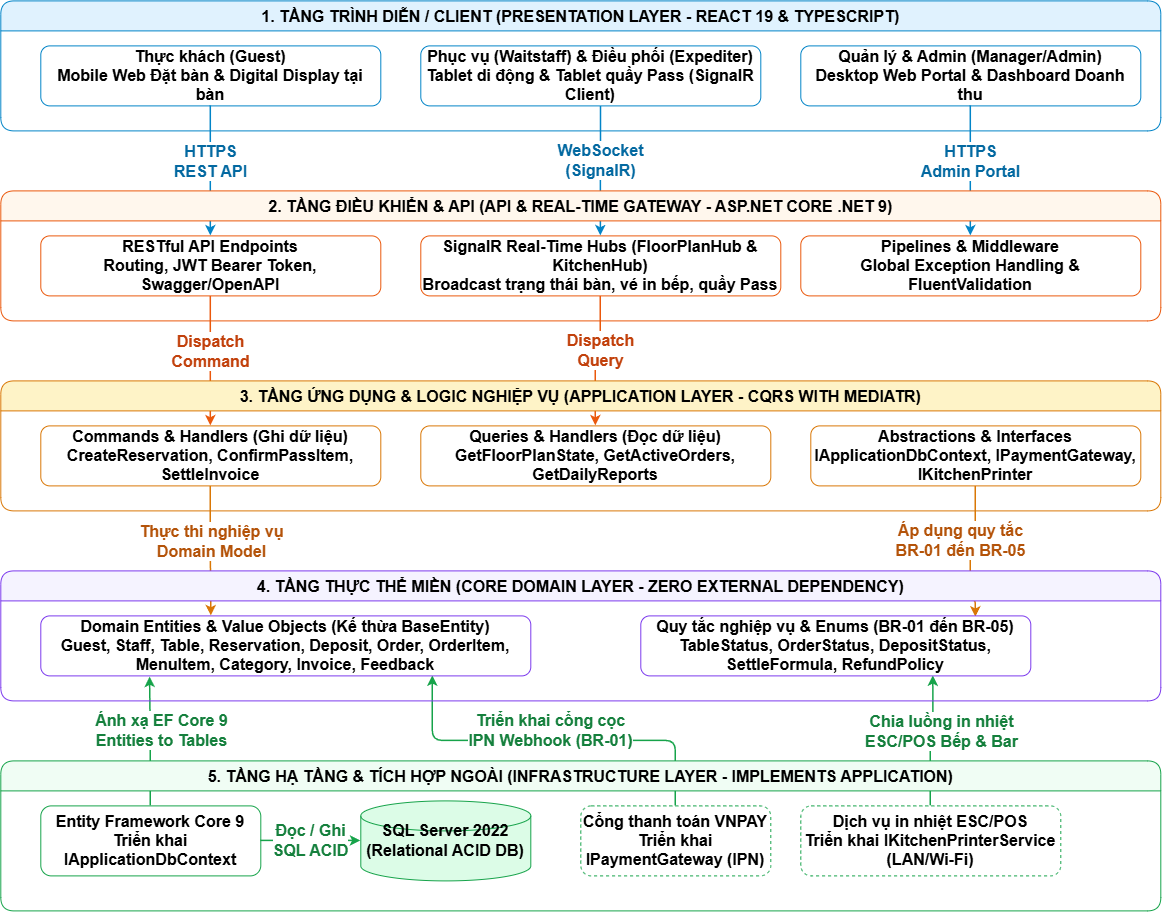

The diagram above was exported from draw.io. Its source (the exported page's mxGraphModel, read from the mxfile embedded in the PNG):
<mxGraphModel dx="2020" dy="1201" grid="1" gridSize="10" guides="1" tooltips="1" connect="1" arrows="1" fold="1" page="1" pageScale="1" pageWidth="1400" pageHeight="980" math="0" shadow="0">
  <root>
    <mxCell id="0" />
    <mxCell id="1" parent="0" />
    <mxCell id="tier_pres" parent="1" style="swimlane;startSize=30;fillColor=#e0f2fe;strokeColor=#0284c7;fontStyle=1;rounded=1;fontSize=16;" value="1. TẦNG TRÌNH DIỄN / CLIENT (PRESENTATION LAYER - REACT 19 &amp; TYPESCRIPT)" vertex="1">
      <mxGeometry height="130" width="1160" x="60" y="30" as="geometry" />
    </mxCell>
    <mxCell id="fe_guest" parent="tier_pres" style="rounded=1;whiteSpace=wrap;html=1;fillColor=#ffffff;strokeColor=#0284c7;fontStyle=1;fontSize=16;" value="Thực khách (Guest)&#10;Mobile Web Đặt bàn &amp;amp; Digital Display tại bàn" vertex="1">
      <mxGeometry height="60" width="340" x="40" y="45" as="geometry" />
    </mxCell>
    <mxCell id="fe_staff" parent="tier_pres" style="rounded=1;whiteSpace=wrap;html=1;fillColor=#ffffff;strokeColor=#0284c7;fontStyle=1;fontSize=16;" value="Phục vụ (Waitstaff) &amp;amp; Điều phối (Expediter)&#10;Tablet di động &amp;amp; Tablet quầy Pass (SignalR Client)" vertex="1">
      <mxGeometry height="60" width="340" x="420" y="45" as="geometry" />
    </mxCell>
    <mxCell id="fe_admin" parent="tier_pres" style="rounded=1;whiteSpace=wrap;html=1;fillColor=#ffffff;strokeColor=#0284c7;fontStyle=1;fontSize=16;" value="Quản lý &amp;amp; Admin (Manager/Admin)&#10;Desktop Web Portal &amp;amp; Dashboard Doanh thu" vertex="1">
      <mxGeometry height="60" width="340" x="800" y="45" as="geometry" />
    </mxCell>
    <mxCell id="c1" edge="1" parent="1" source="fe_guest" style="edgeStyle=orthogonalEdgeStyle;rounded=1;strokeColor=#0284c7;strokeWidth=1.5;fontSize=16;fontColor=#0369a1;fontStyle=1;labelBackgroundColor=#ffffff;html=1;" target="api_ctrl" value="HTTPS&#10;REST API">
      <mxGeometry relative="1" x="-0.1538" as="geometry">
        <mxPoint as="offset" />
      </mxGeometry>
    </mxCell>
    <mxCell id="c2" edge="1" parent="1" source="fe_staff" style="edgeStyle=orthogonalEdgeStyle;rounded=1;strokeColor=#0284c7;strokeWidth=1.5;fontSize=16;fontColor=#0369a1;fontStyle=1;labelBackgroundColor=#ffffff;html=1;exitX=0.53;exitY=1.011;exitDx=0;exitDy=0;exitPerimeter=0;" target="signalr_hub" value="WebSocket&#10;(SignalR)">
      <mxGeometry relative="1" x="-0.1538" as="geometry">
        <mxPoint as="offset" />
      </mxGeometry>
    </mxCell>
    <mxCell id="c3" edge="1" parent="1" source="fe_admin" style="edgeStyle=orthogonalEdgeStyle;rounded=1;strokeColor=#0284c7;strokeWidth=1.5;fontSize=16;fontColor=#0369a1;fontStyle=1;labelBackgroundColor=#ffffff;html=1;" target="middleware" value="HTTPS&#10;Admin Portal">
      <mxGeometry relative="1" x="-0.1538" as="geometry">
        <mxPoint as="offset" />
      </mxGeometry>
    </mxCell>
    <mxCell id="c4" edge="1" parent="1" source="api_ctrl" style="edgeStyle=orthogonalEdgeStyle;rounded=1;strokeColor=#ea580c;strokeWidth=1.5;fontSize=16;fontColor=#c2410c;fontStyle=1;labelBackgroundColor=#ffffff;html=1;" target="mediatr_cmd" value="Dispatch&#10;Command">
      <mxGeometry relative="1" x="-0.1538" as="geometry">
        <mxPoint as="offset" />
      </mxGeometry>
    </mxCell>
    <mxCell id="c5" edge="1" parent="1" source="signalr_hub" style="edgeStyle=orthogonalEdgeStyle;rounded=1;strokeColor=#ea580c;strokeWidth=1.5;fontSize=16;fontColor=#c2410c;fontStyle=1;labelBackgroundColor=#ffffff;html=1;" target="mediatr_query" value="Dispatch&#10;Query">
      <mxGeometry relative="1" x="-0.1852" as="geometry">
        <mxPoint as="offset" />
      </mxGeometry>
    </mxCell>
    <mxCell id="c6" edge="1" parent="1" source="mediatr_cmd" style="edgeStyle=orthogonalEdgeStyle;rounded=1;strokeColor=#d97706;strokeWidth=1.5;fontSize=16;fontColor=#b45309;fontStyle=1;labelBackgroundColor=#ffffff;html=1;exitX=0.5;exitY=1;entryX=0.348;entryY=0;entryDx=0;entryDy=0;entryPerimeter=0;" target="entities" value="Thực thi nghiệp vụ&#10;Domain Model">
      <mxGeometry relative="1" x="-0.1571" y="1" as="geometry">
        <mxPoint as="offset" />
      </mxGeometry>
    </mxCell>
    <mxCell id="c7" edge="1" parent="1" source="app_interfaces" style="edgeStyle=orthogonalEdgeStyle;rounded=1;strokeColor=#d97706;strokeWidth=1.5;fontSize=16;fontColor=#b45309;fontStyle=1;labelBackgroundColor=#ffffff;html=1;exitX=0.5;exitY=1;" value="Áp dụng quy tắc&#10;BR-01 đến BR-05">
      <mxGeometry relative="1" x="-0.0105" y="-14" as="geometry">
        <mxPoint x="4" y="-10" as="offset" />
        <Array as="points">
          <mxPoint x="1035" y="579.93" />
          <mxPoint x="1030" y="579.93" />
          <mxPoint x="1030" y="630" />
          <mxPoint x="1035" y="630" />
        </Array>
        <mxPoint x="1035" y="646.32" as="targetPoint" />
      </mxGeometry>
    </mxCell>
    <mxCell id="c_ef_dom" edge="1" parent="1" source="efcore" style="edgeStyle=orthogonalEdgeStyle;rounded=1;strokeColor=#16a34a;strokeWidth=1.5;fontSize=16;fontColor=#15803d;fontStyle=1;labelBackgroundColor=#ffffff;html=1;exitX=0.5;exitY=0;entryX=0.223;entryY=1.02;entryDx=0;entryDy=0;entryPerimeter=0;" target="entities" value="Ánh xạ EF Core 9&#10;Entities to Tables">
      <mxGeometry relative="1" x="0.1692" y="-11" as="geometry">
        <mxPoint as="offset" />
      </mxGeometry>
    </mxCell>
    <mxCell id="c_vnpay_dom" edge="1" parent="1" source="vnpay_svc" style="edgeStyle=orthogonalEdgeStyle;rounded=1;strokeColor=#16a34a;strokeWidth=1.5;fontSize=16;fontColor=#15803d;fontStyle=1;labelBackgroundColor=#ffffff;html=1;exitX=0.5;exitY=0;entryX=0.8;entryY=1;" target="entities" value="Triển khai cổng cọc&#10;IPN Webhook (BR-01)">
      <mxGeometry relative="1" x="0.0188" y="-10" as="geometry">
        <mxPoint as="offset" />
      </mxGeometry>
    </mxCell>
    <mxCell id="c_print_dom" edge="1" parent="1" source="printer_svc" style="edgeStyle=orthogonalEdgeStyle;rounded=1;strokeColor=#16a34a;strokeWidth=1.5;fontSize=16;fontColor=#15803d;fontStyle=1;labelBackgroundColor=#ffffff;html=1;exitX=0.5;exitY=0;entryX=0.75;entryY=1;entryDx=0;entryDy=0;" target="domain_logic" value="Chia luồng in nhiệt&#10;ESC/POS Bếp &amp;amp; Bar">
      <mxGeometry relative="1" x="0.1697" y="-8" as="geometry">
        <mxPoint as="offset" />
      </mxGeometry>
    </mxCell>
    <mxCell id="tier_infra" parent="1" style="swimlane;startSize=30;fillColor=#f0fdf4;strokeColor=#16a34a;fontStyle=1;rounded=1;fontSize=16;" value="5. TẦNG HẠ TẦNG &amp; TÍCH HỢP NGOÀI (INFRASTRUCTURE LAYER - IMPLEMENTS APPLICATION)" vertex="1">
      <mxGeometry height="150" width="1160" x="60" y="790" as="geometry" />
    </mxCell>
    <mxCell id="efcore" parent="tier_infra" style="rounded=1;whiteSpace=wrap;html=1;fillColor=#ffffff;strokeColor=#16a34a;fontStyle=1;fontSize=16;" value="Entity Framework Core 9&#10;Triển khai IApplicationDbContext" vertex="1">
      <mxGeometry height="70" width="220" x="40" y="45" as="geometry" />
    </mxCell>
    <mxCell id="sqlserver" parent="tier_infra" style="shape=cylinder3;whiteSpace=wrap;html=1;fillColor=#dcfce7;strokeColor=#16a34a;fontStyle=1;fontSize=16;" value="SQL Server 2022&#10;(Relational ACID DB)" vertex="1">
      <mxGeometry height="80" width="170" x="360" y="40" as="geometry" />
    </mxCell>
    <mxCell id="vnpay_svc" parent="tier_infra" style="rounded=1;dashed=1;whiteSpace=wrap;html=1;fillColor=#ffffff;strokeColor=#16a34a;fontStyle=1;fontSize=16;" value="Cổng thanh toán VNPAY&#10;Triển khai IPaymentGateway (IPN)" vertex="1">
      <mxGeometry height="70" width="190" x="580" y="45" as="geometry" />
    </mxCell>
    <mxCell id="printer_svc" parent="tier_infra" style="rounded=1;dashed=1;whiteSpace=wrap;html=1;fillColor=#ffffff;strokeColor=#16a34a;fontStyle=1;fontSize=16;" value="Dịch vụ in nhiệt ESC/POS&#10;Triển khai IKitchenPrinterService (LAN/Wi-Fi)" vertex="1">
      <mxGeometry height="70" width="260" x="800" y="45" as="geometry" />
    </mxCell>
    <mxCell id="c_ef_sql" edge="1" parent="tier_infra" source="efcore" style="edgeStyle=orthogonalEdgeStyle;rounded=1;strokeColor=#16a34a;strokeWidth=1.5;fontSize=16;fontColor=#15803d;fontStyle=1;labelBackgroundColor=#ffffff;html=1;" target="sqlserver" value="Đọc / Ghi&#10;SQL ACID">
      <mxGeometry relative="1" as="geometry" />
    </mxCell>
    <mxCell id="tier_dom" parent="1" style="swimlane;startSize=30;fillColor=#f5f3ff;strokeColor=#7c3aed;fontStyle=1;rounded=1;fontSize=16;" value="4. TẦNG THỰC THỂ MIỀN (CORE DOMAIN LAYER - ZERO EXTERNAL DEPENDENCY)" vertex="1">
      <mxGeometry height="130" width="1160" x="60" y="600" as="geometry" />
    </mxCell>
    <mxCell id="entities" parent="tier_dom" style="rounded=1;whiteSpace=wrap;html=1;fillColor=#ffffff;strokeColor=#7c3aed;fontStyle=1;fontSize=16;" value="Domain Entities &amp;amp; Value Objects (Kế thừa BaseEntity)&#10;Guest, Staff, Table, Reservation, Deposit, Order, OrderItem, MenuItem, Category, Invoice, Feedback" vertex="1">
      <mxGeometry height="60" width="490" x="40" y="45" as="geometry" />
    </mxCell>
    <mxCell id="domain_logic" parent="tier_dom" style="rounded=1;whiteSpace=wrap;html=1;fillColor=#ffffff;strokeColor=#7c3aed;fontStyle=1;fontSize=16;" value="Quy tắc nghiệp vụ &amp;amp; Enums (BR-01 đến BR-05)&#10;TableStatus, OrderStatus, DepositStatus, SettleFormula, RefundPolicy" vertex="1">
      <mxGeometry height="60" width="390" x="640" y="45" as="geometry" />
    </mxCell>
    <mxCell id="tier_app" parent="1" style="swimlane;startSize=30;fillColor=#fef3c7;strokeColor=#d97706;fontStyle=1;rounded=1;fontSize=16;" value="3. TẦNG ỨNG DỤNG &amp; LOGIC NGHIỆP VỤ (APPLICATION LAYER - CQRS WITH MEDIATR)" vertex="1">
      <mxGeometry height="130" width="1160" x="60" y="410" as="geometry" />
    </mxCell>
    <mxCell id="mediatr_cmd" parent="tier_app" style="rounded=1;whiteSpace=wrap;html=1;fillColor=#ffffff;strokeColor=#d97706;fontStyle=1;fontSize=16;" value="Commands &amp;amp; Handlers (Ghi dữ liệu)&#10;CreateReservation, ConfirmPassItem, SettleInvoice" vertex="1">
      <mxGeometry height="60" width="340" x="40" y="45" as="geometry" />
    </mxCell>
    <mxCell id="mediatr_query" parent="tier_app" style="rounded=1;whiteSpace=wrap;html=1;fillColor=#ffffff;strokeColor=#d97706;fontStyle=1;fontSize=16;" value="Queries &amp;amp; Handlers (Đọc dữ liệu)&#10;GetFloorPlanState, GetActiveOrders, GetDailyReports" vertex="1">
      <mxGeometry height="60" width="350" x="420" y="45" as="geometry" />
    </mxCell>
    <mxCell id="app_interfaces" parent="tier_app" style="rounded=1;whiteSpace=wrap;html=1;fillColor=#ffffff;strokeColor=#d97706;fontStyle=1;fontSize=16;" value="Abstractions &amp;amp; Interfaces&#10;IApplicationDbContext, IPaymentGateway, IKitchenPrinter" vertex="1">
      <mxGeometry height="60" width="330" x="810" y="45" as="geometry" />
    </mxCell>
    <mxCell id="tier_api" parent="1" style="swimlane;startSize=30;fillColor=#fff7ed;strokeColor=#ea580c;fontStyle=1;rounded=1;fontSize=16;" value="2. TẦNG ĐIỀU KHIỂN &amp; API (API &amp; REAL-TIME GATEWAY - ASP.NET CORE .NET 9)" vertex="1">
      <mxGeometry height="130" width="1160" x="60" y="220" as="geometry" />
    </mxCell>
    <mxCell id="api_ctrl" parent="tier_api" style="rounded=1;whiteSpace=wrap;html=1;fillColor=#ffffff;strokeColor=#ea580c;fontStyle=1;fontSize=16;" value="RESTful API Endpoints&#10;Routing, JWT Bearer Token, Swagger/OpenAPI" vertex="1">
      <mxGeometry height="60" width="340" x="40" y="45" as="geometry" />
    </mxCell>
    <mxCell id="signalr_hub" parent="tier_api" style="rounded=1;whiteSpace=wrap;html=1;fillColor=#ffffff;strokeColor=#ea580c;fontStyle=1;fontSize=16;" value="SignalR Real-Time Hubs (FloorPlanHub &amp;amp; KitchenHub)&#10;Broadcast trạng thái bàn, vé in bếp, quầy Pass" vertex="1">
      <mxGeometry height="60" width="360" x="420" y="45" as="geometry" />
    </mxCell>
    <mxCell id="middleware" parent="tier_api" style="rounded=1;whiteSpace=wrap;html=1;fillColor=#ffffff;strokeColor=#ea580c;fontStyle=1;fontSize=16;" value="Pipelines &amp;amp; Middleware&#10;Global Exception Handling &amp;amp; FluentValidation" vertex="1">
      <mxGeometry height="60" width="340" x="800" y="45" as="geometry" />
    </mxCell>
  </root>
</mxGraphModel>